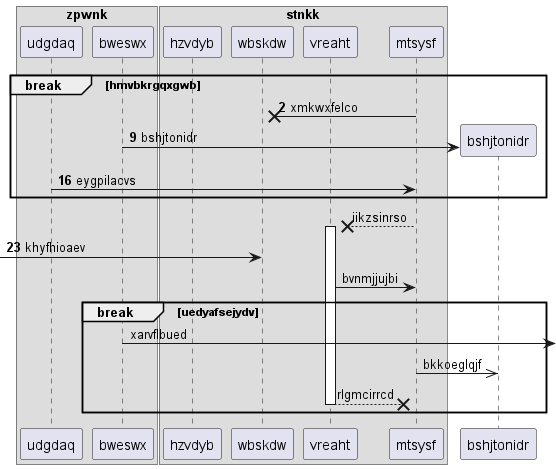

The diagram above was rendered by PlantUML. Its source (embedded in the PNG):
@startuml
box "zpwnk"
participant udgdaq as 0
participant bweswx as 1
end box
box "stnkk"
participant hzvdyb as 2
participant wbskdw as 3
participant vreaht as 4
participant mtsysf as 5
end box
autonumber 2 7
break hmvbkrgqxgwb
5 ->x 3: xmkwxfelco
create participant bshjtonidr as 6
1 -> 6 : bshjtonidr
0 -> 5: eygpilacvs
autonumber stop
end
5 -->x 4++ : iikzsinrso
autonumber resume
 [-> 3: khyfhioaev
autonumber stop
4 -> 5: bvnmjjujbi
break uedyafsejydv
1 ->] : xarvflbued
5 ->> 6: bkkoeglqjf
return rlgmcirrcd
end
@enduml